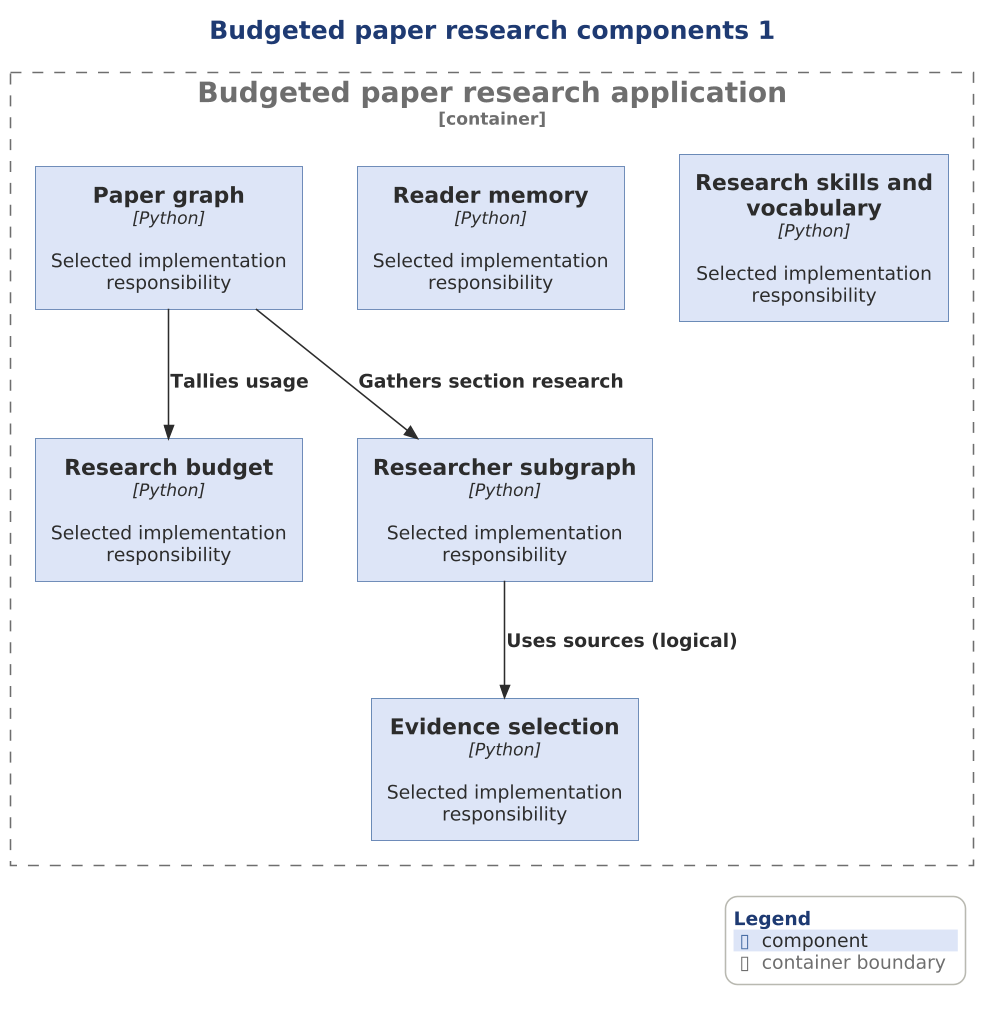

The diagram above was rendered by PlantUML. Its source (embedded in the PNG):
@startuml

scale 1.5625



' AD-AHC-P03 P03-C4-L3-004 | P03-EVD-026 P03-EVD-027 P03-EVD-028 P03-EVD-029 P03-EVD-030 P03-EVD-031 P03-EVD-032
!include ../../../../../../../../tooling/styles/plantuml/c4/component-diagram-style.iuml
title Budgeted paper research components 1
Container_Boundary(research_app, "Budgeted paper research application") {
Component(x_paper, "Paper graph", "Python", "Selected implementation responsibility")
Component(x_budget, "Research budget", "Python", "Selected implementation responsibility")
Component(x_researcher, "Researcher subgraph", "Python", "Selected implementation responsibility")
Component(x_evidence, "Evidence selection", "Python", "Selected implementation responsibility")
Component(x_reader, "Reader memory", "Python", "Selected implementation responsibility")
Component(x_rskills, "Research skills and vocabulary", "Python", "Selected implementation responsibility")
}
Rel(x_paper, x_researcher, "Gathers section research")
Rel(x_paper, x_budget, "Tallies usage")
Rel(x_researcher, x_evidence, "Uses sources (logical)")
SHOW_LEGEND()
@enduml